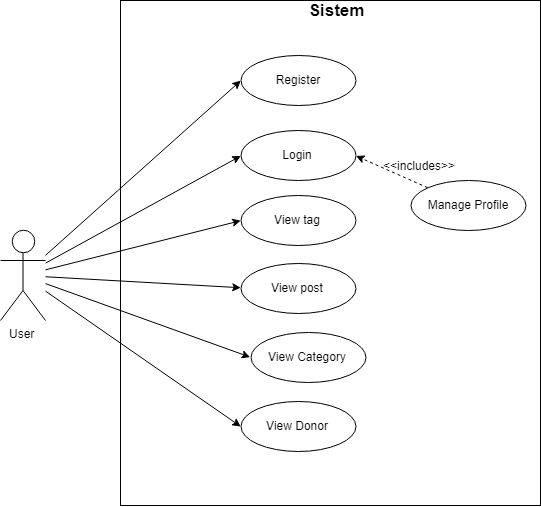

The diagram above was exported from draw.io. Its source (the exported page's mxGraphModel, read from the mxfile embedded in the PNG):
<mxGraphModel dx="988" dy="581" grid="1" gridSize="10" guides="1" tooltips="1" connect="1" arrows="1" fold="1" page="1" pageScale="1" pageWidth="827" pageHeight="1169" math="0" shadow="0">
  <root>
    <mxCell id="0" />
    <mxCell id="1" parent="0" />
    <mxCell id="qYXquhGmWdHzIt4OjNjt-1" value="" style="rounded=0;whiteSpace=wrap;html=1;fillColor=none;" vertex="1" parent="1">
      <mxGeometry x="140" y="40" width="420" height="505" as="geometry" />
    </mxCell>
    <mxCell id="siqZzDpu-D7qSYjRuvzQ-26" style="edgeStyle=none;rounded=0;orthogonalLoop=1;jettySize=auto;html=1;entryX=0;entryY=0.5;entryDx=0;entryDy=0;" edge="1" parent="1" source="siqZzDpu-D7qSYjRuvzQ-1" target="siqZzDpu-D7qSYjRuvzQ-24">
      <mxGeometry relative="1" as="geometry" />
    </mxCell>
    <mxCell id="siqZzDpu-D7qSYjRuvzQ-30" style="edgeStyle=none;rounded=0;orthogonalLoop=1;jettySize=auto;html=1;entryX=0;entryY=0.5;entryDx=0;entryDy=0;" edge="1" parent="1" source="siqZzDpu-D7qSYjRuvzQ-1" target="siqZzDpu-D7qSYjRuvzQ-27">
      <mxGeometry relative="1" as="geometry" />
    </mxCell>
    <mxCell id="siqZzDpu-D7qSYjRuvzQ-31" style="edgeStyle=none;rounded=0;orthogonalLoop=1;jettySize=auto;html=1;entryX=0;entryY=0.5;entryDx=0;entryDy=0;" edge="1" parent="1" source="siqZzDpu-D7qSYjRuvzQ-1" target="siqZzDpu-D7qSYjRuvzQ-28">
      <mxGeometry relative="1" as="geometry" />
    </mxCell>
    <mxCell id="siqZzDpu-D7qSYjRuvzQ-32" style="edgeStyle=none;rounded=0;orthogonalLoop=1;jettySize=auto;html=1;entryX=0;entryY=0.5;entryDx=0;entryDy=0;" edge="1" parent="1" source="siqZzDpu-D7qSYjRuvzQ-1" target="siqZzDpu-D7qSYjRuvzQ-29">
      <mxGeometry relative="1" as="geometry" />
    </mxCell>
    <mxCell id="oXDNPVduqG1fQU5gJz3o-2" style="edgeStyle=none;rounded=0;orthogonalLoop=1;jettySize=auto;html=1;entryX=0;entryY=0.5;entryDx=0;entryDy=0;" edge="1" parent="1" source="siqZzDpu-D7qSYjRuvzQ-1" target="oXDNPVduqG1fQU5gJz3o-1">
      <mxGeometry relative="1" as="geometry" />
    </mxCell>
    <mxCell id="oXDNPVduqG1fQU5gJz3o-7" style="edgeStyle=none;rounded=0;orthogonalLoop=1;jettySize=auto;html=1;entryX=0;entryY=0.5;entryDx=0;entryDy=0;" edge="1" parent="1" source="siqZzDpu-D7qSYjRuvzQ-1" target="oXDNPVduqG1fQU5gJz3o-6">
      <mxGeometry relative="1" as="geometry" />
    </mxCell>
    <mxCell id="siqZzDpu-D7qSYjRuvzQ-1" value="User&lt;br&gt;" style="shape=umlActor;verticalLabelPosition=bottom;labelBackgroundColor=#ffffff;verticalAlign=top;html=1;outlineConnect=0;" vertex="1" parent="1">
      <mxGeometry x="20" y="270" width="45" height="90" as="geometry" />
    </mxCell>
    <mxCell id="siqZzDpu-D7qSYjRuvzQ-24" value="View post&lt;br&gt;" style="ellipse;whiteSpace=wrap;html=1;fillColor=none;" vertex="1" parent="1">
      <mxGeometry x="260" y="302.5" width="115" height="50" as="geometry" />
    </mxCell>
    <mxCell id="siqZzDpu-D7qSYjRuvzQ-27" value="View tag&lt;br&gt;" style="ellipse;whiteSpace=wrap;html=1;fillColor=none;" vertex="1" parent="1">
      <mxGeometry x="260" y="235" width="115" height="50" as="geometry" />
    </mxCell>
    <mxCell id="siqZzDpu-D7qSYjRuvzQ-28" value="View Category&lt;br&gt;" style="ellipse;whiteSpace=wrap;html=1;fillColor=none;" vertex="1" parent="1">
      <mxGeometry x="270" y="371.5" width="115" height="50" as="geometry" />
    </mxCell>
    <mxCell id="siqZzDpu-D7qSYjRuvzQ-29" value="View Donor&lt;br&gt;" style="ellipse;whiteSpace=wrap;html=1;fillColor=none;" vertex="1" parent="1">
      <mxGeometry x="260" y="440.5" width="115" height="50" as="geometry" />
    </mxCell>
    <mxCell id="oXDNPVduqG1fQU5gJz3o-1" value="Register&lt;br&gt;" style="ellipse;whiteSpace=wrap;html=1;fillColor=none;" vertex="1" parent="1">
      <mxGeometry x="260" y="95" width="115" height="50" as="geometry" />
    </mxCell>
    <mxCell id="oXDNPVduqG1fQU5gJz3o-6" value="Login&lt;br&gt;" style="ellipse;whiteSpace=wrap;html=1;fillColor=none;" vertex="1" parent="1">
      <mxGeometry x="260" y="170" width="115" height="50" as="geometry" />
    </mxCell>
    <mxCell id="oXDNPVduqG1fQU5gJz3o-9" style="edgeStyle=none;rounded=0;orthogonalLoop=1;jettySize=auto;html=1;entryX=1;entryY=0.5;entryDx=0;entryDy=0;dashed=1;" edge="1" parent="1" source="oXDNPVduqG1fQU5gJz3o-8" target="oXDNPVduqG1fQU5gJz3o-6">
      <mxGeometry relative="1" as="geometry" />
    </mxCell>
    <mxCell id="oXDNPVduqG1fQU5gJz3o-8" value="Manage Profile&lt;br&gt;" style="ellipse;whiteSpace=wrap;html=1;fillColor=none;" vertex="1" parent="1">
      <mxGeometry x="430" y="220" width="115" height="50" as="geometry" />
    </mxCell>
    <mxCell id="qYXquhGmWdHzIt4OjNjt-2" value="&lt;b&gt;&lt;font style=&quot;font-size: 17px&quot;&gt;Sistem&lt;/font&gt;&lt;/b&gt;" style="text;html=1;strokeColor=none;fillColor=none;align=center;verticalAlign=middle;whiteSpace=wrap;rounded=0;" vertex="1" parent="1">
      <mxGeometry x="335" y="40" width="40" height="20" as="geometry" />
    </mxCell>
    <mxCell id="Oan_YyzIr-ae0OaVJ3I9-1" value="&amp;lt;&amp;lt;includes&amp;gt;&amp;gt;" style="text;html=1;strokeColor=none;fillColor=none;align=center;verticalAlign=middle;whiteSpace=wrap;rounded=0;" vertex="1" parent="1">
      <mxGeometry x="387.5" y="195" width="100" height="20" as="geometry" />
    </mxCell>
  </root>
</mxGraphModel>